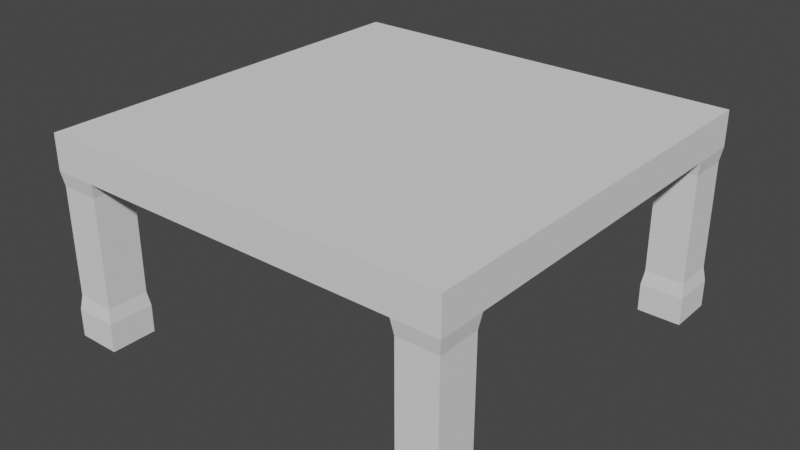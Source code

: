 # Source: desk1.blend  (saved by Blender 3.6.11; exported with 4.5.12 LTS)
import bpy
from mathutils import Matrix  # noqa: F401  (used for matrix-valued properties, if any)

bpy.ops.wm.read_factory_settings(use_empty=True)
scene = bpy.context.scene
scene.name = 'Scene'

# ---- collections
col_collection = bpy.data.collections.new('Collection'); scene.collection.children.link(col_collection)

# ---- world
world_world = bpy.data.worlds.new('World'); scene.world = world_world
world_world.use_nodes = True; world_world.node_tree.nodes.clear()
_N = world_world.node_tree.nodes; _L = world_world.node_tree.links
n0 = _N.new('ShaderNodeOutputWorld'); n0.name = 'World Output'; n0.location = (300, 300)
n1 = _N.new('ShaderNodeBackground'); n1.name = 'Background'; n1.location = (10, 300)
n1.inputs[0].default_value = (0.05088, 0.05088, 0.05088, 1.0)
_L.new(n1.outputs[0], n0.inputs[0])
n0.is_active_output = True
world_world.color = (0.05088, 0.05088, 0.05088)
world_world.use_sun_shadow = False
world_world.sun_shadow_jitter_overblur = 0.0

# ---- meshes
me_cube_001 = bpy.data.meshes.new('Cube.001')
me_cube_001.from_pydata([(-0.9895, -0.9889, 0.07496), (-1.0, -1.0, 0.3155), (-0.9895, 0.9889, 0.07496), (-1.0, 1.0, 0.3155), (0.9895, -0.9889, 0.07496), (1.0, -1.0, 0.3155), (0.9895, 0.9889, 0.07496), (1.0, 1.0, 0.3155), (-0.9895, 0.789, 0.07496), (-0.9895, -0.789, 0.07496), (-1.0, -0.7779, 0.3155), (-1.0, 0.7779, 0.3155), (0.9895, -0.789, 0.07496), (0.9895, 0.789, 0.07496), (1.0, 0.7779, 0.3155), (1.0, -0.7779, 0.3155), (0.7999, 0.9889, 0.07496), (-0.7999, 0.9889, 0.07496), (-0.7893, 1.0, 0.3155), (0.7893, 1.0, 0.3155), (-0.7999, -0.9889, 0.07496), (0.7999, -0.9889, 0.07496), (0.7893, -1.0, 0.3155), (-0.7893, -1.0, 0.3155), (-0.7893, 0.7779, 0.3155), (0.7893, 0.7779, 0.3155), (-0.7893, -0.7779, 0.3155), (0.7893, -0.7779, 0.3155), (0.7999, 0.789, 0.07496), (-0.7999, 0.789, 0.07496), (0.7999, -0.789, 0.07496), (-0.7999, -0.789, 0.07496), (-0.9895, -0.789, -0.4543), (-0.9895, -0.9889, -0.4543), (-0.7999, 0.9889, -0.4543), (-0.9895, 0.9889, -0.4543), (0.9895, 0.789, -0.4543), (0.9895, 0.9889, -0.4543), (0.7999, -0.9889, -0.4543), (0.9895, -0.9889, -0.4543), (-0.9895, 0.789, -0.4543), (0.9895, -0.789, -0.4543), (-0.7999, 0.789, -0.4543), (-0.7999, -0.789, -0.4543), (0.7999, 0.9889, -0.4543), (-0.7999, -0.9889, -0.4543), (0.7999, 0.789, -0.4543), (0.7999, -0.789, -0.4543), (-1.0, -0.7779, -0.6607), (-1.0, -1.0, -0.6607), (-0.7893, 1.0, -0.6607), (-1.0, 1.0, -0.6607), (1.0, 0.7779, -0.6607), (1.0, 1.0, -0.6607), (0.7893, -1.0, -0.6607), (1.0, -1.0, -0.6607), (-1.0, 0.7779, -0.6607), (1.0, -0.7779, -0.6607), (-0.7893, 0.7779, -0.6607), (-0.7893, -0.7779, -0.6607), (0.7893, 1.0, -0.6607), (-0.7893, -1.0, -0.6607), (0.7893, 0.7779, -0.6607), (0.7893, -0.7779, -0.6607), (-1.0, -0.7779, 0.145), (-1.0, -1.0, 0.145), (-0.7893, 1.0, 0.145), (-1.0, 1.0, 0.145), (1.0, 0.7779, 0.145), (1.0, 1.0, 0.145), (0.7893, -1.0, 0.145), (1.0, -1.0, 0.145), (-1.0, 0.7779, 0.145), (1.0, -0.7779, 0.145), (-0.7893, 0.7779, 0.145), (-0.7893, -0.7779, 0.145), (0.7893, 1.0, 0.145), (-0.7893, -1.0, 0.145), (0.7893, 0.7779, 0.145), (0.7893, -0.7779, 0.145), (-1.0, -0.7779, -0.5243), (-1.0, -1.0, -0.5243), (-0.7893, 1.0, -0.5243), (-1.0, 1.0, -0.5243), (1.0, 0.7779, -0.5243), (1.0, 1.0, -0.5243), (0.7893, -1.0, -0.5243), (1.0, -1.0, -0.5243), (-1.0, 0.7779, -0.5243), (1.0, -0.7779, -0.5243), (-0.7893, 0.7779, -0.5243), (-0.7893, -0.7779, -0.5243), (0.7893, 1.0, -0.5243), (-0.7893, -1.0, -0.5243), (0.7893, 0.7779, -0.5243), (0.7893, -0.7779, -0.5243)], [], [(72, 11, 3, 67), (76, 19, 7, 69), (73, 15, 5, 71), (77, 23, 1, 65), (31, 20, 45, 43), (26, 10, 1, 23), (18, 3, 11, 24), (24, 11, 10, 26), (17, 29, 42, 34), (78, 68, 73, 79), (69, 7, 14, 68), (68, 14, 15, 73), (65, 1, 10, 64), (64, 10, 11, 72), (72, 74, 75, 64), (74, 78, 79, 75), (12, 4, 39, 41), (66, 76, 78, 74), (14, 25, 27, 15), (25, 24, 26, 27), (7, 19, 25, 14), (19, 18, 24, 25), (15, 27, 22, 5), (27, 26, 23, 22), (9, 31, 43, 32), (75, 79, 70, 77), (71, 5, 22, 70), (70, 22, 23, 77), (67, 3, 18, 66), (66, 18, 19, 76), (83, 82, 50, 51), (92, 85, 53, 60), (86, 95, 63, 54), (81, 80, 48, 49), (20, 0, 33, 45), (28, 16, 44, 46), (4, 21, 38, 39), (13, 28, 46, 36), (21, 30, 47, 38), (2, 17, 34, 35), (8, 2, 35, 40), (30, 12, 41, 47), (16, 6, 37, 44), (6, 13, 36, 37), (29, 8, 40, 42), (0, 9, 32, 33), (63, 57, 55, 54), (60, 53, 52, 62), (51, 50, 58, 56), (48, 59, 61, 49), (93, 81, 49, 61), (85, 84, 52, 53), (84, 94, 62, 52), (87, 86, 54, 55), (95, 89, 57, 63), (88, 83, 51, 56), (82, 90, 58, 50), (89, 87, 55, 57), (94, 92, 60, 62), (90, 88, 56, 58), (91, 93, 61, 59), (80, 91, 59, 48), (9, 0, 65, 64), (17, 2, 67, 66), (13, 6, 69, 68), (21, 4, 71, 70), (2, 8, 72, 67), (4, 12, 73, 71), (8, 29, 74, 72), (31, 9, 64, 75), (6, 16, 76, 69), (0, 20, 77, 65), (28, 13, 68, 78), (12, 30, 79, 73), (29, 17, 66, 74), (16, 28, 78, 76), (20, 31, 75, 77), (30, 21, 70, 79), (33, 32, 80, 81), (35, 34, 82, 83), (37, 36, 84, 85), (39, 38, 86, 87), (40, 35, 83, 88), (41, 39, 87, 89), (42, 40, 88, 90), (32, 43, 91, 80), (44, 37, 85, 92), (45, 33, 81, 93), (36, 46, 94, 84), (47, 41, 89, 95), (34, 42, 90, 82), (46, 44, 92, 94), (43, 45, 93, 91), (38, 47, 95, 86)])
_uv = me_cube_001.uv_layers.new(name='UVMap')
_uv.uv.foreach_set('vector', [0.489, 0.05216, 0.4513, 0.05216, 0.4513, 0.00305, 0.489, 0.00305, 0.7109, 0.04963, 0.6732, 0.04963, 0.6732, 0.00305, 0.7109, 0.00305, 0.489, 0.5004, 0.4513, 0.5004, 0.4513, 0.4513, 0.489, 0.4513, 0.7109, 0.4979, 0.6732, 0.4979, 0.6732, 0.4513, 0.7109, 0.4513, 0.8976, 0.01852, 0.9418, 0.01852, 0.9418, 0.1355, 0.8976, 0.1355, 0.04963, 0.05216, 0.00305, 0.05216, 0.00305, 0.00305, 0.04963, 0.00305, 0.04963, 0.4452, 0.00305, 0.4452, 0.00305, 0.3961, 0.04963, 0.3961, 0.04963, 0.3961, 0.00305, 0.3961, 0.00305, 0.05216, 0.04963, 0.05216, 0.8976, 0.2027, 0.9418, 0.2027, 0.9418, 0.3197, 0.8976, 0.3197, 0.04963, 0.8444, 0.00305, 0.8444, 0.00305, 0.5004, 0.04963, 0.5004, 0.489, 0.8935, 0.4513, 0.8935, 0.4513, 0.8444, 0.489, 0.8444, 0.489, 0.8444, 0.4513, 0.8444, 0.4513, 0.5004, 0.489, 0.5004, 0.489, 0.4452, 0.4513, 0.4452, 0.4513, 0.3961, 0.489, 0.3961, 0.489, 0.3961, 0.4513, 0.3961, 0.4513, 0.05216, 0.489, 0.05216, 0.4452, 0.8444, 0.3986, 0.8444, 0.3986, 0.5004, 0.4452, 0.5004, 0.3986, 0.8444, 0.04963, 0.8444, 0.04963, 0.5004, 0.3986, 0.5004, 0.5045, 0.498, 0.5045, 0.4538, 0.6215, 0.4538, 0.6215, 0.498, 0.3986, 0.8935, 0.04963, 0.8935, 0.04963, 0.8444, 0.3986, 0.8444, 0.4452, 0.3961, 0.3986, 0.3961, 0.3986, 0.05216, 0.4452, 0.05216, 0.3986, 0.3961, 0.04963, 0.3961, 0.04963, 0.05216, 0.3986, 0.05216, 0.4452, 0.4452, 0.3986, 0.4452, 0.3986, 0.3961, 0.4452, 0.3961, 0.3986, 0.4452, 0.04963, 0.4452, 0.04963, 0.3961, 0.3986, 0.3961, 0.4452, 0.05216, 0.3986, 0.05216, 0.3986, 0.00305, 0.4452, 0.00305, 0.3986, 0.05216, 0.04963, 0.05216, 0.04963, 0.00305, 0.3986, 0.00305, 0.8975, 0.7554, 0.9394, 0.7554, 0.9394, 0.8724, 0.8975, 0.8724, 0.3986, 0.5004, 0.04963, 0.5004, 0.04963, 0.4513, 0.3986, 0.4513, 0.7109, 0.8935, 0.6732, 0.8935, 0.6732, 0.8469, 0.7109, 0.8469, 0.7109, 0.8469, 0.6732, 0.8469, 0.6732, 0.4979, 0.7109, 0.4979, 0.7109, 0.4452, 0.6732, 0.4452, 0.6732, 0.3986, 0.7109, 0.3986, 0.7109, 0.3986, 0.6732, 0.3986, 0.6732, 0.04963, 0.7109, 0.04963, 0.8589, 0.4452, 0.8589, 0.3986, 0.8891, 0.3986, 0.8891, 0.4452, 0.8589, 0.04963, 0.8589, 0.00305, 0.8891, 0.00305, 0.8891, 0.04963, 0.8952, 0.5194, 0.9443, 0.5194, 0.9443, 0.5496, 0.8952, 0.5496, 0.637, 0.4452, 0.637, 0.3961, 0.6671, 0.3961, 0.6671, 0.4452, 0.7264, 0.4956, 0.7264, 0.4536, 0.8434, 0.4536, 0.8434, 0.4956, 0.8976, 0.5712, 0.9418, 0.5712, 0.9418, 0.6882, 0.8976, 0.6882, 0.7264, 0.8912, 0.7264, 0.8492, 0.8434, 0.8492, 0.8434, 0.8912, 0.9502, 0.7554, 0.9921, 0.7554, 0.9921, 0.8724, 0.9502, 0.8724, 0.8976, 0.387, 0.9418, 0.387, 0.9418, 0.504, 0.8976, 0.504, 0.7264, 0.4429, 0.7264, 0.401, 0.8434, 0.401, 0.8434, 0.4429, 0.5045, 0.04971, 0.5045, 0.005505, 0.6215, 0.005505, 0.6215, 0.04971, 0.9527, 0.01852, 0.9946, 0.01852, 0.9946, 0.1355, 0.9527, 0.1355, 0.7264, 0.0473, 0.7264, 0.005379, 0.8434, 0.005379, 0.8434, 0.0473, 0.5045, 0.891, 0.5045, 0.8468, 0.6215, 0.8468, 0.6215, 0.891, 0.9527, 0.2027, 0.9946, 0.2027, 0.9946, 0.3197, 0.9527, 0.3197, 0.5045, 0.4428, 0.5045, 0.3986, 0.6215, 0.3986, 0.6215, 0.4428, 0.04963, 0.9487, 0.00305, 0.9487, 0.00305, 0.8996, 0.04963, 0.8996, 0.1023, 0.9487, 0.05573, 0.9487, 0.05573, 0.8996, 0.1023, 0.8996, 0.155, 0.9487, 0.1084, 0.9487, 0.1084, 0.8996, 0.155, 0.8996, 0.2077, 0.9487, 0.1611, 0.9487, 0.1611, 0.8996, 0.2077, 0.8996, 0.8589, 0.4979, 0.8589, 0.4513, 0.8891, 0.4513, 0.8891, 0.4979, 0.637, 0.8935, 0.637, 0.8444, 0.6671, 0.8444, 0.6671, 0.8935, 0.9478, 0.8879, 0.9944, 0.8879, 0.9944, 0.918, 0.9478, 0.918, 0.8589, 0.8935, 0.8589, 0.8469, 0.8891, 0.8469, 0.8891, 0.8935, 0.9504, 0.151, 0.997, 0.151, 0.997, 0.1812, 0.9504, 0.1812, 0.637, 0.05216, 0.637, 0.00305, 0.6671, 0.00305, 0.6671, 0.05216, 0.8952, 0.3352, 0.9443, 0.3352, 0.9443, 0.3654, 0.8952, 0.3654, 0.637, 0.5004, 0.637, 0.4513, 0.6671, 0.4513, 0.6671, 0.5004, 0.8952, 0.7037, 0.9443, 0.7037, 0.9443, 0.7338, 0.8952, 0.7338, 0.9504, 0.3352, 0.997, 0.3352, 0.997, 0.3654, 0.9504, 0.3654, 0.8952, 0.151, 0.9443, 0.151, 0.9443, 0.1812, 0.8952, 0.1812, 0.8952, 0.8879, 0.9417, 0.8879, 0.9417, 0.918, 0.8952, 0.918, 0.5045, 0.3986, 0.5045, 0.4428, 0.489, 0.4452, 0.489, 0.3961, 0.7264, 0.401, 0.7264, 0.4429, 0.7109, 0.4452, 0.7109, 0.3986, 0.5045, 0.8468, 0.5045, 0.891, 0.489, 0.8935, 0.489, 0.8444, 0.7264, 0.8492, 0.7264, 0.8912, 0.7109, 0.8935, 0.7109, 0.8469, 0.5045, 0.005505, 0.5045, 0.04971, 0.489, 0.05216, 0.489, 0.00305, 0.5045, 0.4538, 0.5045, 0.498, 0.489, 0.5004, 0.489, 0.4513, 0.9946, 0.2027, 0.9527, 0.2027, 0.9504, 0.1873, 0.997, 0.1873, 0.9394, 0.7554, 0.8975, 0.7554, 0.8952, 0.7399, 0.9417, 0.7399, 0.7264, 0.005379, 0.7264, 0.0473, 0.7109, 0.04963, 0.7109, 0.00305, 0.7264, 0.4536, 0.7264, 0.4956, 0.7109, 0.4979, 0.7109, 0.4513, 0.9921, 0.7554, 0.9502, 0.7554, 0.9478, 0.7399, 0.9944, 0.7399, 0.9946, 0.01852, 0.9527, 0.01852, 0.9504, 0.00305, 0.997, 0.00305, 0.9418, 0.2027, 0.8976, 0.2027, 0.8952, 0.1873, 0.9443, 0.1873, 0.9418, 0.5712, 0.8976, 0.5712, 0.8952, 0.5557, 0.9443, 0.5557, 0.9418, 0.01852, 0.8976, 0.01852, 0.8952, 0.00305, 0.9443, 0.00305, 0.9418, 0.387, 0.8976, 0.387, 0.8952, 0.3715, 0.9443, 0.3715, 0.6215, 0.4428, 0.6215, 0.3986, 0.637, 0.3961, 0.637, 0.4452, 0.8434, 0.4429, 0.8434, 0.401, 0.8589, 0.3986, 0.8589, 0.4452, 0.6215, 0.891, 0.6215, 0.8468, 0.637, 0.8444, 0.637, 0.8935, 0.8434, 0.8912, 0.8434, 0.8492, 0.8589, 0.8469, 0.8589, 0.8935, 0.6215, 0.04971, 0.6215, 0.005505, 0.637, 0.00305, 0.637, 0.05216, 0.6215, 0.498, 0.6215, 0.4538, 0.637, 0.4513, 0.637, 0.5004, 0.9527, 0.3197, 0.9946, 0.3197, 0.997, 0.3352, 0.9504, 0.3352, 0.8975, 0.8724, 0.9394, 0.8724, 0.9417, 0.8879, 0.8952, 0.8879, 0.8434, 0.0473, 0.8434, 0.005379, 0.8589, 0.00305, 0.8589, 0.04963, 0.8434, 0.4956, 0.8434, 0.4536, 0.8589, 0.4513, 0.8589, 0.4979, 0.9502, 0.8724, 0.9921, 0.8724, 0.9944, 0.8879, 0.9478, 0.8879, 0.9527, 0.1355, 0.9946, 0.1355, 0.997, 0.151, 0.9504, 0.151, 0.8976, 0.3197, 0.9418, 0.3197, 0.9443, 0.3352, 0.8952, 0.3352, 0.8976, 0.6882, 0.9418, 0.6882, 0.9443, 0.7037, 0.8952, 0.7037, 0.8976, 0.1355, 0.9418, 0.1355, 0.9443, 0.151, 0.8952, 0.151, 0.8976, 0.504, 0.9418, 0.504, 0.9443, 0.5194, 0.8952, 0.5194])
me_cube_001.update()

# ---- objects
ob_cube = bpy.data.objects.new('Cube', me_cube_001)

# ---- transforms, parenting, visibility, modifiers, constraints
ob_cube.location = (0.0, 0.0, 0.0)

# ---- collection membership
col_collection.objects.link(ob_cube)

# ---- scene / render settings (as saved in the file)
scene.frame_start = 1; scene.frame_end = 250; scene.frame_set(1)
scene.render.engine = 'BLENDER_EEVEE_NEXT'
scene.cycles.sampling_pattern = 'TABULATED_SOBOL'
scene.view_settings.view_transform = 'Filmic'
bpy.context.view_layer.update()

# ---- added for rendering (the .blend has no active camera and no usable light): camera, sun
cam_auto = bpy.data.cameras.new('AutoCamera')
cam_auto.lens = 50.0
cam_auto.sensor_width = 36.0
cam_auto.clip_end = 1000.0
ob_auto_camera = bpy.data.objects.new('AutoCamera', cam_auto)
scene.collection.objects.link(ob_auto_camera)
ob_auto_camera.location = (2.76842, -3.3221, 2.04214)
ob_auto_camera.rotation_euler = (1.09748, -7.21219e-08, 0.694738)
scene.camera = ob_auto_camera
light_auto_sun = bpy.data.lights.new('AutoSun', 'SUN')
light_auto_sun.energy = 3.0
light_auto_sun.angle = 0.0523599
ob_auto_sun = bpy.data.objects.new('AutoSun', light_auto_sun)
scene.collection.objects.link(ob_auto_sun)
ob_auto_sun.rotation_euler = (0.872665, 0.174533, 0.523599)
bpy.context.view_layer.update()
